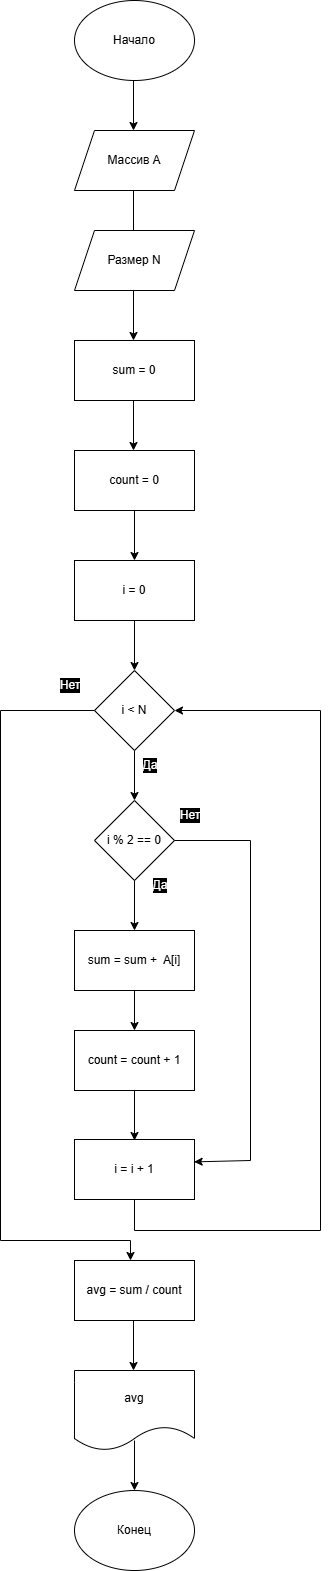

The diagram above was exported from draw.io. Its source (the exported page's mxGraphModel, read from the mxfile embedded in the PNG):
<mxGraphModel dx="1084" dy="674" grid="1" gridSize="10" guides="1" tooltips="1" connect="1" arrows="1" fold="1" page="1" pageScale="1" pageWidth="827" pageHeight="1169" math="0" shadow="0">
  <root>
    <mxCell id="0" />
    <mxCell id="1" parent="0" />
    <mxCell id="p5g-cXuYRvs_9QLVQicL-1" parent="1" style="ellipse;whiteSpace=wrap;html=1;" value="Начало" vertex="1">
      <mxGeometry height="80" width="120" x="354" y="30" as="geometry" />
    </mxCell>
    <mxCell id="p5g-cXuYRvs_9QLVQicL-2" edge="1" parent="1" style="endArrow=classic;html=1;rounded=0;" value="">
      <mxGeometry height="50" relative="1" width="50" as="geometry">
        <mxPoint x="413" y="110" as="sourcePoint" />
        <mxPoint x="413" y="160" as="targetPoint" />
      </mxGeometry>
    </mxCell>
    <mxCell id="p5g-cXuYRvs_9QLVQicL-3" parent="1" style="shape=parallelogram;perimeter=parallelogramPerimeter;whiteSpace=wrap;html=1;fixedSize=1;" value="Массив A" vertex="1">
      <mxGeometry height="60" width="120" x="354" y="160" as="geometry" />
    </mxCell>
    <mxCell id="p5g-cXuYRvs_9QLVQicL-4" edge="1" parent="1" style="endArrow=classic;html=1;rounded=0;" value="">
      <mxGeometry height="50" relative="1" width="50" as="geometry">
        <mxPoint x="413" y="220" as="sourcePoint" />
        <mxPoint x="413" y="270" as="targetPoint" />
      </mxGeometry>
    </mxCell>
    <mxCell id="p5g-cXuYRvs_9QLVQicL-5" parent="1" style="shape=parallelogram;perimeter=parallelogramPerimeter;whiteSpace=wrap;html=1;fixedSize=1;" value="Размер N" vertex="1">
      <mxGeometry height="60" width="120" x="354" y="260" as="geometry" />
    </mxCell>
    <mxCell id="p5g-cXuYRvs_9QLVQicL-6" edge="1" parent="1" style="endArrow=classic;html=1;rounded=0;" value="">
      <mxGeometry height="50" relative="1" width="50" as="geometry">
        <mxPoint x="413" y="320" as="sourcePoint" />
        <mxPoint x="413" y="370" as="targetPoint" />
      </mxGeometry>
    </mxCell>
    <mxCell id="p5g-cXuYRvs_9QLVQicL-7" parent="1" style="rounded=0;whiteSpace=wrap;html=1;" value="sum = 0" vertex="1">
      <mxGeometry height="60" width="120" x="354" y="370" as="geometry" />
    </mxCell>
    <mxCell id="p5g-cXuYRvs_9QLVQicL-9" edge="1" parent="1" style="endArrow=classic;html=1;rounded=0;" value="">
      <mxGeometry height="50" relative="1" width="50" as="geometry">
        <mxPoint x="413" y="430" as="sourcePoint" />
        <mxPoint x="413" y="480" as="targetPoint" />
      </mxGeometry>
    </mxCell>
    <mxCell id="p5g-cXuYRvs_9QLVQicL-10" parent="1" style="rounded=0;whiteSpace=wrap;html=1;" value="count = 0" vertex="1">
      <mxGeometry height="60" width="120" x="354" y="480" as="geometry" />
    </mxCell>
    <mxCell id="p5g-cXuYRvs_9QLVQicL-11" edge="1" parent="1" style="endArrow=classic;html=1;rounded=0;" value="">
      <mxGeometry height="50" relative="1" width="50" as="geometry">
        <mxPoint x="414" y="540" as="sourcePoint" />
        <mxPoint x="414" y="590" as="targetPoint" />
      </mxGeometry>
    </mxCell>
    <mxCell id="p5g-cXuYRvs_9QLVQicL-12" parent="1" style="rounded=0;whiteSpace=wrap;html=1;" value="i = 0" vertex="1">
      <mxGeometry height="60" width="120" x="354" y="590" as="geometry" />
    </mxCell>
    <mxCell id="p5g-cXuYRvs_9QLVQicL-13" edge="1" parent="1" style="endArrow=classic;html=1;rounded=0;" value="">
      <mxGeometry height="50" relative="1" width="50" as="geometry">
        <mxPoint x="414" y="650" as="sourcePoint" />
        <mxPoint x="414" y="700" as="targetPoint" />
      </mxGeometry>
    </mxCell>
    <mxCell id="p5g-cXuYRvs_9QLVQicL-14" parent="1" style="rhombus;whiteSpace=wrap;html=1;" value="i &amp;lt; N" vertex="1">
      <mxGeometry height="80" width="80" x="374" y="700" as="geometry" />
    </mxCell>
    <mxCell id="p5g-cXuYRvs_9QLVQicL-15" edge="1" parent="1" style="endArrow=classic;html=1;rounded=0;" value="">
      <mxGeometry height="50" relative="1" width="50" as="geometry">
        <mxPoint x="414" y="780" as="sourcePoint" />
        <mxPoint x="414" y="830" as="targetPoint" />
      </mxGeometry>
    </mxCell>
    <mxCell id="p5g-cXuYRvs_9QLVQicL-16" parent="1" style="rhombus;whiteSpace=wrap;html=1;" value="i % 2 == 0" vertex="1">
      <mxGeometry height="80" width="80" x="374" y="830" as="geometry" />
    </mxCell>
    <mxCell id="p5g-cXuYRvs_9QLVQicL-17" edge="1" parent="1" style="endArrow=classic;html=1;rounded=0;" value="">
      <mxGeometry height="50" relative="1" width="50" as="geometry">
        <mxPoint x="414" y="910" as="sourcePoint" />
        <mxPoint x="414" y="960" as="targetPoint" />
      </mxGeometry>
    </mxCell>
    <mxCell id="p5g-cXuYRvs_9QLVQicL-18" parent="1" style="rounded=0;whiteSpace=wrap;html=1;" value="sum = sum +&amp;nbsp; A[i]" vertex="1">
      <mxGeometry height="60" width="120" x="354" y="960" as="geometry" />
    </mxCell>
    <mxCell id="p5g-cXuYRvs_9QLVQicL-19" edge="1" parent="1" style="endArrow=classic;html=1;rounded=0;" value="">
      <mxGeometry height="50" relative="1" width="50" as="geometry">
        <mxPoint x="414" y="1020" as="sourcePoint" />
        <mxPoint x="414" y="1060" as="targetPoint" />
      </mxGeometry>
    </mxCell>
    <mxCell id="p5g-cXuYRvs_9QLVQicL-20" parent="1" style="rounded=0;whiteSpace=wrap;html=1;" value="count = count + 1" vertex="1">
      <mxGeometry height="60" width="120" x="354" y="1060" as="geometry" />
    </mxCell>
    <mxCell id="p5g-cXuYRvs_9QLVQicL-21" edge="1" parent="1" style="endArrow=classic;html=1;rounded=0;" value="">
      <mxGeometry height="50" relative="1" width="50" as="geometry">
        <mxPoint x="414" y="1120" as="sourcePoint" />
        <mxPoint x="414" y="1170" as="targetPoint" />
      </mxGeometry>
    </mxCell>
    <mxCell id="p5g-cXuYRvs_9QLVQicL-22" parent="1" style="rounded=0;whiteSpace=wrap;html=1;" value="i = i + 1" vertex="1">
      <mxGeometry height="60" width="120" x="354" y="1169" as="geometry" />
    </mxCell>
    <mxCell id="p5g-cXuYRvs_9QLVQicL-23" parent="1" style="rounded=0;whiteSpace=wrap;html=1;" value="avg = sum / count" vertex="1">
      <mxGeometry height="60" width="120" x="354" y="1290" as="geometry" />
    </mxCell>
    <mxCell id="p5g-cXuYRvs_9QLVQicL-24" edge="1" parent="1" style="endArrow=classic;html=1;rounded=0;" value="">
      <mxGeometry height="50" relative="1" width="50" as="geometry">
        <mxPoint x="413" y="1350" as="sourcePoint" />
        <mxPoint x="413" y="1400" as="targetPoint" />
      </mxGeometry>
    </mxCell>
    <mxCell id="p5g-cXuYRvs_9QLVQicL-25" parent="1" style="shape=document;whiteSpace=wrap;html=1;boundedLbl=1;" value="avg" vertex="1">
      <mxGeometry height="80" width="120" x="354" y="1400" as="geometry" />
    </mxCell>
    <mxCell id="p5g-cXuYRvs_9QLVQicL-26" edge="1" parent="1" style="endArrow=classic;html=1;rounded=0;" value="">
      <mxGeometry height="50" relative="1" width="50" as="geometry">
        <mxPoint x="414" y="1470" as="sourcePoint" />
        <mxPoint x="414" y="1520" as="targetPoint" />
      </mxGeometry>
    </mxCell>
    <mxCell id="p5g-cXuYRvs_9QLVQicL-27" parent="1" style="ellipse;whiteSpace=wrap;html=1;" value="Конец" vertex="1">
      <mxGeometry height="80" width="120" x="354" y="1520" as="geometry" />
    </mxCell>
    <mxCell id="p5g-cXuYRvs_9QLVQicL-28" parent="1" style="text;html=1;whiteSpace=wrap;strokeColor=none;fillColor=none;align=center;verticalAlign=middle;rounded=0;fontColor=#FFFFFF;labelBackgroundColor=#000000;" value="Да" vertex="1">
      <mxGeometry height="30" width="60" x="400" y="780" as="geometry" />
    </mxCell>
    <mxCell id="p5g-cXuYRvs_9QLVQicL-29" parent="1" style="text;html=1;whiteSpace=wrap;strokeColor=none;fillColor=none;align=center;verticalAlign=middle;rounded=0;fontColor=#FFFFFF;labelBackgroundColor=#000000;" value="Да" vertex="1">
      <mxGeometry height="30" width="60" x="410" y="900" as="geometry" />
    </mxCell>
    <mxCell id="p5g-cXuYRvs_9QLVQicL-30" edge="1" parent="1" style="endArrow=none;html=1;rounded=0;" value="">
      <mxGeometry height="50" relative="1" width="50" as="geometry">
        <mxPoint x="454" y="870" as="sourcePoint" />
        <mxPoint x="530" y="870" as="targetPoint" />
      </mxGeometry>
    </mxCell>
    <mxCell id="p5g-cXuYRvs_9QLVQicL-31" edge="1" parent="1" style="endArrow=none;html=1;rounded=0;" value="">
      <mxGeometry height="50" relative="1" width="50" as="geometry">
        <mxPoint x="530" y="1190" as="sourcePoint" />
        <mxPoint x="530" y="870" as="targetPoint" />
      </mxGeometry>
    </mxCell>
    <mxCell id="p5g-cXuYRvs_9QLVQicL-32" edge="1" parent="1" style="endArrow=classic;html=1;rounded=0;entryX=0.997;entryY=0.373;entryDx=0;entryDy=0;entryPerimeter=0;" target="p5g-cXuYRvs_9QLVQicL-22" value="">
      <mxGeometry height="50" relative="1" width="50" as="geometry">
        <mxPoint x="530" y="1190" as="sourcePoint" />
        <mxPoint x="440" y="1110" as="targetPoint" />
      </mxGeometry>
    </mxCell>
    <mxCell id="p5g-cXuYRvs_9QLVQicL-33" parent="1" style="text;html=1;whiteSpace=wrap;strokeColor=none;fillColor=none;align=center;verticalAlign=middle;rounded=0;fontColor=#FFFFFF;labelBackgroundColor=#000000;" value="Нет" vertex="1">
      <mxGeometry height="30" width="60" x="440" y="830" as="geometry" />
    </mxCell>
    <mxCell id="p5g-cXuYRvs_9QLVQicL-34" edge="1" parent="1" style="endArrow=none;html=1;rounded=0;" value="">
      <mxGeometry height="50" relative="1" width="50" as="geometry">
        <mxPoint x="414" y="1260" as="sourcePoint" />
        <mxPoint x="414" y="1229" as="targetPoint" />
      </mxGeometry>
    </mxCell>
    <mxCell id="p5g-cXuYRvs_9QLVQicL-35" edge="1" parent="1" style="endArrow=none;html=1;rounded=0;" value="">
      <mxGeometry height="50" relative="1" width="50" as="geometry">
        <mxPoint x="414" y="1260" as="sourcePoint" />
        <mxPoint x="600" y="1260" as="targetPoint" />
      </mxGeometry>
    </mxCell>
    <mxCell id="p5g-cXuYRvs_9QLVQicL-36" edge="1" parent="1" style="endArrow=none;html=1;rounded=0;" value="">
      <mxGeometry height="50" relative="1" width="50" as="geometry">
        <mxPoint x="600" y="1260" as="sourcePoint" />
        <mxPoint x="600" y="740" as="targetPoint" />
      </mxGeometry>
    </mxCell>
    <mxCell id="p5g-cXuYRvs_9QLVQicL-37" edge="1" parent="1" style="endArrow=classic;html=1;rounded=0;entryX=1;entryY=0.5;entryDx=0;entryDy=0;" target="p5g-cXuYRvs_9QLVQicL-14" value="">
      <mxGeometry height="50" relative="1" width="50" as="geometry">
        <mxPoint x="600" y="740" as="sourcePoint" />
        <mxPoint x="690" y="770" as="targetPoint" />
      </mxGeometry>
    </mxCell>
    <mxCell id="p5g-cXuYRvs_9QLVQicL-38" edge="1" parent="1" style="endArrow=none;html=1;rounded=0;" value="">
      <mxGeometry height="50" relative="1" width="50" as="geometry">
        <mxPoint x="280" y="740" as="sourcePoint" />
        <mxPoint x="374" y="740" as="targetPoint" />
      </mxGeometry>
    </mxCell>
    <mxCell id="p5g-cXuYRvs_9QLVQicL-39" edge="1" parent="1" style="endArrow=none;html=1;rounded=0;" value="">
      <mxGeometry height="50" relative="1" width="50" as="geometry">
        <mxPoint x="280" y="1270" as="sourcePoint" />
        <mxPoint x="280" y="740" as="targetPoint" />
      </mxGeometry>
    </mxCell>
    <mxCell id="p5g-cXuYRvs_9QLVQicL-40" edge="1" parent="1" style="endArrow=none;html=1;rounded=0;" value="">
      <mxGeometry height="50" relative="1" width="50" as="geometry">
        <mxPoint x="280" y="1270" as="sourcePoint" />
        <mxPoint x="410" y="1270" as="targetPoint" />
      </mxGeometry>
    </mxCell>
    <mxCell id="p5g-cXuYRvs_9QLVQicL-41" edge="1" parent="1" style="endArrow=classic;html=1;rounded=0;" value="">
      <mxGeometry height="50" relative="1" width="50" as="geometry">
        <mxPoint x="410" y="1270" as="sourcePoint" />
        <mxPoint x="410" y="1290" as="targetPoint" />
      </mxGeometry>
    </mxCell>
    <mxCell id="p5g-cXuYRvs_9QLVQicL-43" parent="1" style="text;html=1;whiteSpace=wrap;strokeColor=none;fillColor=none;align=center;verticalAlign=middle;rounded=0;fontColor=#FFFFFF;labelBackgroundColor=#000000;" value="Нет" vertex="1">
      <mxGeometry height="30" width="60" x="320" y="700" as="geometry" />
    </mxCell>
  </root>
</mxGraphModel>